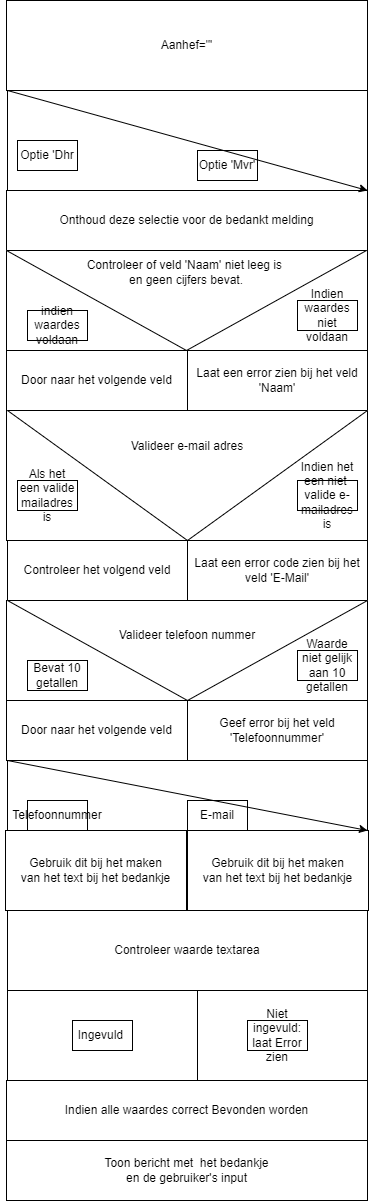

The diagram above was exported from draw.io. Its source (the exported page's mxGraphModel, read from the mxfile embedded in the PNG):
<mxGraphModel dx="746" dy="576" grid="1" gridSize="10" guides="1" tooltips="1" connect="1" arrows="1" fold="1" page="1" pageScale="1" pageWidth="850" pageHeight="1100" math="0" shadow="0">
  <root>
    <mxCell id="0" />
    <mxCell id="1" parent="0" />
    <mxCell id="2" value="" style="html=1;labelBorderColor=default;align=center;verticalAlign=middle;whiteSpace=wrap;strokeColor=#000000;" parent="1" vertex="1">
      <mxGeometry x="200" y="100" width="360" height="100" as="geometry" />
    </mxCell>
    <mxCell id="14" value="Aanhef=&quot;'" style="rounded=0;whiteSpace=wrap;html=1;strokeColor=#000000;" parent="1" vertex="1">
      <mxGeometry x="199" y="10" width="361" height="90" as="geometry" />
    </mxCell>
    <mxCell id="15" value="Optie 'Dhr" style="text;strokeColor=#000000;align=center;fillColor=none;html=1;verticalAlign=middle;whiteSpace=wrap;rounded=0;labelBorderColor=none;" parent="1" vertex="1">
      <mxGeometry x="210" y="150" width="60" height="30" as="geometry" />
    </mxCell>
    <mxCell id="16" value="Optie 'Mvr'" style="text;strokeColor=#000000;align=center;fillColor=none;html=1;verticalAlign=middle;whiteSpace=wrap;rounded=0;labelBorderColor=none;" parent="1" vertex="1">
      <mxGeometry x="390" y="160" width="60" height="30" as="geometry" />
    </mxCell>
    <mxCell id="57" value="" style="edgeStyle=none;html=1;strokeColor=#000000;" parent="1" source="17" target="20" edge="1">
      <mxGeometry relative="1" as="geometry" />
    </mxCell>
    <mxCell id="17" value="Onthoud deze selectie voor de bedankt melding" style="rounded=0;whiteSpace=wrap;html=1;labelBorderColor=none;strokeColor=#000000;" parent="1" vertex="1">
      <mxGeometry x="199" y="200" width="361" height="60" as="geometry" />
    </mxCell>
    <mxCell id="19" value="" style="rounded=0;whiteSpace=wrap;html=1;labelBorderColor=default;strokeColor=#000000;" parent="1" vertex="1">
      <mxGeometry x="199" y="260" width="361" height="100" as="geometry" />
    </mxCell>
    <mxCell id="20" value="&lt;font style=&quot;font-size: 12px;&quot;&gt;Controleer of veld&lt;/font&gt;&amp;nbsp;'Naam' niet leeg is&amp;nbsp;&lt;br&gt;en geen cijfers bevat." style="triangle;whiteSpace=wrap;html=1;labelBorderColor=none;strokeColor=#000000;direction=south;spacingTop=-57;" parent="1" vertex="1">
      <mxGeometry x="199" y="260" width="360" height="100" as="geometry" />
    </mxCell>
    <mxCell id="21" value="indien waardes voldaan" style="text;strokeColor=#000000;align=center;fillColor=none;html=1;verticalAlign=middle;whiteSpace=wrap;rounded=0;labelBorderColor=none;fontSize=12;" parent="1" vertex="1">
      <mxGeometry x="220" y="320" width="60" height="30" as="geometry" />
    </mxCell>
    <mxCell id="22" value="Indien waardes niet voldaan" style="text;strokeColor=#000000;align=center;fillColor=none;html=1;verticalAlign=middle;whiteSpace=wrap;rounded=0;labelBorderColor=none;fontSize=12;" parent="1" vertex="1">
      <mxGeometry x="490" y="310" width="60" height="30" as="geometry" />
    </mxCell>
    <mxCell id="23" value="Door naar het volgende veld" style="rounded=0;whiteSpace=wrap;html=1;labelBorderColor=none;strokeColor=#000000;fontSize=12;" parent="1" vertex="1">
      <mxGeometry x="199" y="360" width="181" height="60" as="geometry" />
    </mxCell>
    <mxCell id="24" value="Laat een error zien bij het veld 'Naam'" style="rounded=0;whiteSpace=wrap;html=1;labelBorderColor=none;strokeColor=#000000;fontSize=12;" parent="1" vertex="1">
      <mxGeometry x="380" y="360" width="180" height="60" as="geometry" />
    </mxCell>
    <mxCell id="25" value="" style="rounded=0;whiteSpace=wrap;html=1;labelBorderColor=default;strokeColor=#000000;fontSize=12;" parent="1" vertex="1">
      <mxGeometry x="199" y="420" width="361" height="130" as="geometry" />
    </mxCell>
    <mxCell id="26" value="Valideer e-mail adres" style="triangle;whiteSpace=wrap;html=1;labelBorderColor=none;strokeColor=#000000;fontSize=12;direction=south;spacingTop=-59;" parent="1" vertex="1">
      <mxGeometry x="200" y="420" width="360" height="130" as="geometry" />
    </mxCell>
    <mxCell id="27" value="Als het een valide mailadres is" style="text;strokeColor=#000000;align=center;fillColor=none;html=1;verticalAlign=middle;whiteSpace=wrap;rounded=0;labelBorderColor=none;fontSize=12;" parent="1" vertex="1">
      <mxGeometry x="210" y="490" width="60" height="30" as="geometry" />
    </mxCell>
    <mxCell id="30" value="Indien het een niet&amp;nbsp;&lt;br&gt;valide e-mailadres is" style="text;strokeColor=#000000;align=center;fillColor=none;html=1;verticalAlign=middle;whiteSpace=wrap;rounded=0;labelBorderColor=none;fontSize=12;" parent="1" vertex="1">
      <mxGeometry x="490" y="490" width="60" height="30" as="geometry" />
    </mxCell>
    <mxCell id="31" value="Controleer het volgend veld" style="rounded=0;whiteSpace=wrap;html=1;labelBorderColor=none;strokeColor=#000000;fontSize=12;" parent="1" vertex="1">
      <mxGeometry x="200" y="550" width="180" height="60" as="geometry" />
    </mxCell>
    <mxCell id="32" value="Laat een error code zien bij het veld 'E-Mail'" style="rounded=0;whiteSpace=wrap;html=1;labelBorderColor=none;strokeColor=#000000;fontSize=12;" parent="1" vertex="1">
      <mxGeometry x="380" y="550" width="180" height="60" as="geometry" />
    </mxCell>
    <mxCell id="34" value="" style="rounded=0;whiteSpace=wrap;html=1;labelBorderColor=default;strokeColor=#000000;fontSize=12;" parent="1" vertex="1">
      <mxGeometry x="199" y="610" width="361" height="100" as="geometry" />
    </mxCell>
    <mxCell id="35" value="Valideer telefoon nummer" style="triangle;whiteSpace=wrap;labelBorderColor=none;strokeColor=#000000;fontSize=12;direction=south;spacingTop=-30;" parent="1" vertex="1">
      <mxGeometry x="200" y="610" width="360" height="100" as="geometry" />
    </mxCell>
    <mxCell id="36" value="Bevat 10 getallen" style="text;strokeColor=#000000;align=center;fillColor=none;html=1;verticalAlign=middle;whiteSpace=wrap;rounded=0;labelBorderColor=none;fontSize=12;" parent="1" vertex="1">
      <mxGeometry x="220" y="670" width="60" height="30" as="geometry" />
    </mxCell>
    <mxCell id="37" value="Waarde niet gelijk aan 10 getallen" style="text;strokeColor=#000000;align=center;fillColor=none;html=1;verticalAlign=middle;whiteSpace=wrap;rounded=0;labelBorderColor=none;fontSize=12;" parent="1" vertex="1">
      <mxGeometry x="490" y="660" width="60" height="30" as="geometry" />
    </mxCell>
    <mxCell id="39" value="Door naar het volgende veld" style="rounded=0;whiteSpace=wrap;html=1;labelBorderColor=none;strokeColor=#000000;fontSize=12;" parent="1" vertex="1">
      <mxGeometry x="199" y="710" width="181" height="60" as="geometry" />
    </mxCell>
    <mxCell id="40" value="Geef error bij het veld 'Telefoonnummer'" style="rounded=0;whiteSpace=wrap;html=1;labelBorderColor=none;strokeColor=#000000;fontSize=12;" parent="1" vertex="1">
      <mxGeometry x="380" y="710" width="180" height="60" as="geometry" />
    </mxCell>
    <mxCell id="41" value="" style="rounded=0;whiteSpace=wrap;html=1;labelBorderColor=default;strokeColor=#000000;fontSize=12;" parent="1" vertex="1">
      <mxGeometry x="200" y="770" width="360" height="70" as="geometry" />
    </mxCell>
    <mxCell id="43" value="Telefoonnummer&lt;br&gt;" style="text;strokeColor=#000000;align=center;fillColor=none;html=1;verticalAlign=middle;whiteSpace=wrap;rounded=0;labelBorderColor=none;fontSize=12;" parent="1" vertex="1">
      <mxGeometry x="220" y="810" width="60" height="30" as="geometry" />
    </mxCell>
    <mxCell id="44" value="E-mail" style="text;strokeColor=#000000;align=center;fillColor=none;html=1;verticalAlign=middle;whiteSpace=wrap;rounded=0;labelBorderColor=none;fontSize=12;" parent="1" vertex="1">
      <mxGeometry x="380" y="810" width="60" height="30" as="geometry" />
    </mxCell>
    <mxCell id="45" value="Gebruik dit bij het maken&lt;br&gt;van het text bij het bedankje" style="rounded=0;whiteSpace=wrap;html=1;labelBorderColor=none;strokeColor=#000000;fontSize=12;" parent="1" vertex="1">
      <mxGeometry x="198" y="840" width="181" height="80" as="geometry" />
    </mxCell>
    <mxCell id="46" value="Gebruik dit bij het maken&lt;br&gt;van het text bij het bedankje" style="rounded=0;whiteSpace=wrap;html=1;labelBorderColor=none;strokeColor=#000000;fontSize=12;" parent="1" vertex="1">
      <mxGeometry x="380" y="840" width="181" height="80" as="geometry" />
    </mxCell>
    <mxCell id="47" value="Controleer waarde textarea" style="rounded=0;whiteSpace=wrap;html=1;labelBorderColor=none;strokeColor=#000000;fontSize=12;" parent="1" vertex="1">
      <mxGeometry x="200" y="920" width="360" height="80" as="geometry" />
    </mxCell>
    <mxCell id="48" value="" style="rounded=0;whiteSpace=wrap;html=1;labelBorderColor=none;strokeColor=#000000;fontSize=12;" parent="1" vertex="1">
      <mxGeometry x="200" y="1000" width="360" height="90" as="geometry" />
    </mxCell>
    <mxCell id="53" value="" style="endArrow=classic;html=1;entryX=1;entryY=0;entryDx=0;entryDy=0;exitX=0;exitY=0;exitDx=0;exitDy=0;strokeColor=#000000;" parent="1" source="2" edge="1">
      <mxGeometry width="50" height="50" relative="1" as="geometry">
        <mxPoint x="360" y="260" as="sourcePoint" />
        <mxPoint x="560" y="200" as="targetPoint" />
      </mxGeometry>
    </mxCell>
    <mxCell id="54" value="" style="rounded=0;whiteSpace=wrap;html=1;strokeColor=#000000;" parent="1" vertex="1">
      <mxGeometry x="200" y="1000" width="190" height="90" as="geometry" />
    </mxCell>
    <mxCell id="55" value="Ingevuld&amp;nbsp;" style="text;strokeColor=#000000;align=center;fillColor=none;html=1;verticalAlign=middle;whiteSpace=wrap;rounded=0;" parent="1" vertex="1">
      <mxGeometry x="265" y="1030" width="60" height="30" as="geometry" />
    </mxCell>
    <mxCell id="56" value="Niet ingevuld:&lt;br&gt;laat Error zien" style="text;strokeColor=#000000;align=center;fillColor=none;html=1;verticalAlign=middle;whiteSpace=wrap;rounded=0;" parent="1" vertex="1">
      <mxGeometry x="440" y="1030" width="60" height="30" as="geometry" />
    </mxCell>
    <mxCell id="59" value="Indien alle waardes correct Bevonden worden" style="rounded=0;whiteSpace=wrap;html=1;strokeColor=#000000;" parent="1" vertex="1">
      <mxGeometry x="199" y="1090" width="361" height="60" as="geometry" />
    </mxCell>
    <mxCell id="64" value="Toon bericht met&amp;nbsp; het bedankje&lt;br&gt;en de gebruiker's input" style="rounded=0;whiteSpace=wrap;html=1;strokeColor=#000000;" parent="1" vertex="1">
      <mxGeometry x="199" y="1150" width="361" height="60" as="geometry" />
    </mxCell>
    <mxCell id="67" value="" style="endArrow=classic;html=1;exitX=0;exitY=0;exitDx=0;exitDy=0;entryX=1;entryY=1;entryDx=0;entryDy=0;strokeColor=#000000;" parent="1" source="41" target="41" edge="1">
      <mxGeometry width="50" height="50" relative="1" as="geometry">
        <mxPoint x="360" y="850" as="sourcePoint" />
        <mxPoint x="410" y="800" as="targetPoint" />
      </mxGeometry>
    </mxCell>
  </root>
</mxGraphModel>